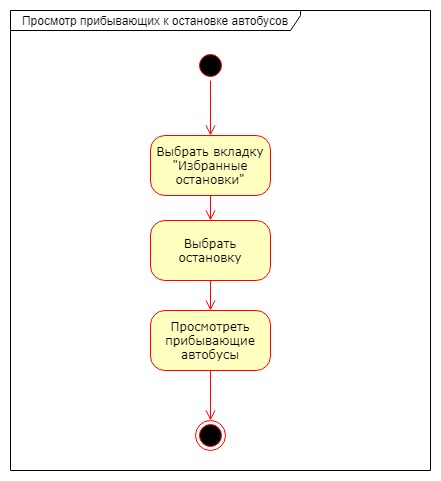

The diagram above was exported from draw.io. Its source (the exported page's mxGraphModel, read from the mxfile embedded in the PNG):
<mxGraphModel dx="998" dy="548" grid="1" gridSize="10" guides="1" tooltips="1" connect="1" arrows="1" fold="1" page="1" pageScale="1" pageWidth="1100" pageHeight="850" background="#ffffff" math="0" shadow="0">
  <root>
    <mxCell id="0" />
    <mxCell id="1" parent="0" />
    <mxCell id="AADGOvjVWN1UnzFQgRn9-20" value="Просмотр прибывающих к остановке автобусов" style="shape=umlFrame;whiteSpace=wrap;html=1;width=290;height=20;" parent="1" vertex="1">
      <mxGeometry x="260" y="40" width="420" height="460" as="geometry" />
    </mxCell>
    <mxCell id="AADGOvjVWN1UnzFQgRn9-2" value="" style="ellipse;html=1;shape=startState;fillColor=#000000;strokeColor=#ff0000;rounded=1;shadow=0;comic=0;labelBackgroundColor=none;fontFamily=Verdana;fontSize=12;fontColor=#000000;align=center;direction=south;" parent="1" vertex="1">
      <mxGeometry x="445" y="80" width="30" height="30" as="geometry" />
    </mxCell>
    <mxCell id="AADGOvjVWN1UnzFQgRn9-4" value="Выбрать вкладку &quot;Избранные остановки&quot;" style="rounded=1;whiteSpace=wrap;html=1;arcSize=24;fillColor=#ffffc0;strokeColor=#ff0000;shadow=0;comic=0;labelBackgroundColor=none;fontFamily=Verdana;fontSize=12;fontColor=#000000;align=center;" parent="1" vertex="1">
      <mxGeometry x="400" y="165" width="120" height="60" as="geometry" />
    </mxCell>
    <mxCell id="AADGOvjVWN1UnzFQgRn9-5" style="edgeStyle=orthogonalEdgeStyle;html=1;labelBackgroundColor=none;endArrow=open;endSize=8;strokeColor=#ff0000;fontFamily=Verdana;fontSize=12;align=left;entryX=0.5;entryY=0;entryDx=0;entryDy=0;exitX=1;exitY=0.5;exitDx=0;exitDy=0;" parent="1" source="AADGOvjVWN1UnzFQgRn9-2" target="AADGOvjVWN1UnzFQgRn9-4" edge="1">
      <mxGeometry relative="1" as="geometry">
        <mxPoint x="240" y="150" as="targetPoint" />
      </mxGeometry>
    </mxCell>
    <mxCell id="AADGOvjVWN1UnzFQgRn9-6" value="" style="ellipse;html=1;shape=endState;fillColor=#000000;strokeColor=#ff0000;rounded=1;shadow=0;comic=0;labelBackgroundColor=none;fontFamily=Verdana;fontSize=12;fontColor=#000000;align=center;" parent="1" vertex="1">
      <mxGeometry x="445" y="450" width="30" height="30" as="geometry" />
    </mxCell>
    <mxCell id="AADGOvjVWN1UnzFQgRn9-7" value="Выбрать остановку" style="rounded=1;whiteSpace=wrap;html=1;arcSize=24;fillColor=#ffffc0;strokeColor=#ff0000;shadow=0;comic=0;labelBackgroundColor=none;fontFamily=Verdana;fontSize=12;fontColor=#000000;align=center;" parent="1" vertex="1">
      <mxGeometry x="400" y="250" width="120" height="60" as="geometry" />
    </mxCell>
    <mxCell id="AADGOvjVWN1UnzFQgRn9-8" style="edgeStyle=orthogonalEdgeStyle;html=1;labelBackgroundColor=none;endArrow=open;endSize=8;strokeColor=#ff0000;fontFamily=Verdana;fontSize=12;align=left;entryX=0.5;entryY=0;entryDx=0;entryDy=0;" parent="1" target="AADGOvjVWN1UnzFQgRn9-7" edge="1">
      <mxGeometry relative="1" as="geometry">
        <mxPoint x="460" y="225" as="sourcePoint" />
        <mxPoint x="240" y="265" as="targetPoint" />
      </mxGeometry>
    </mxCell>
    <mxCell id="AADGOvjVWN1UnzFQgRn9-10" style="edgeStyle=orthogonalEdgeStyle;html=1;labelBackgroundColor=none;endArrow=open;endSize=8;strokeColor=#ff0000;fontFamily=Verdana;fontSize=12;align=left;exitX=0.5;exitY=1;exitDx=0;exitDy=0;" parent="1" source="AADGOvjVWN1UnzFQgRn9-7" edge="1">
      <mxGeometry relative="1" as="geometry">
        <mxPoint x="460" y="340" as="sourcePoint" />
        <mxPoint x="460" y="340" as="targetPoint" />
      </mxGeometry>
    </mxCell>
    <mxCell id="AADGOvjVWN1UnzFQgRn9-18" style="edgeStyle=orthogonalEdgeStyle;html=1;labelBackgroundColor=none;endArrow=open;endSize=8;strokeColor=#ff0000;fontFamily=Verdana;fontSize=12;align=left;exitX=0.5;exitY=1;exitDx=0;exitDy=0;entryX=0.5;entryY=0;entryDx=0;entryDy=0;" parent="1" target="AADGOvjVWN1UnzFQgRn9-6" edge="1">
      <mxGeometry relative="1" as="geometry">
        <mxPoint x="460" y="400" as="sourcePoint" />
        <mxPoint x="460" y="450" as="targetPoint" />
        <Array as="points" />
      </mxGeometry>
    </mxCell>
    <mxCell id="AADGOvjVWN1UnzFQgRn9-19" value="Просмотреть прибывающие автобусы" style="rounded=1;whiteSpace=wrap;html=1;arcSize=24;fillColor=#ffffc0;strokeColor=#ff0000;shadow=0;comic=0;labelBackgroundColor=none;fontFamily=Verdana;fontSize=12;fontColor=#000000;align=center;" parent="1" vertex="1">
      <mxGeometry x="400" y="340" width="120" height="60" as="geometry" />
    </mxCell>
  </root>
</mxGraphModel>